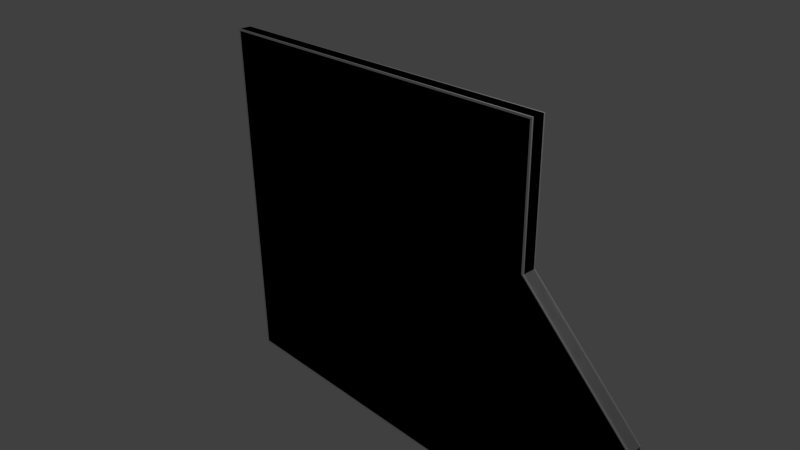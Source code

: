 # Source: w_D_5x5_Atl.blend  (saved by Blender 2.69.0; exported with 4.5.12 LTS)
import bpy
from mathutils import Matrix  # noqa: F401  (used for matrix-valued properties, if any)

bpy.ops.wm.read_factory_settings(use_empty=True)
scene = bpy.context.scene
scene.name = 'Scene'

# ---- collections
col_collection_1 = bpy.data.collections.new('Collection 1'); scene.collection.children.link(col_collection_1)

# ---- materials (node trees are filled in below, after node groups)
mat_material_001 = bpy.data.materials.new('Material.001')
mat_material_001.alpha_threshold = 0.0
mat_material_001.use_transparent_shadow = False
mat_material_001.roughness = 0.5
mat_material_001.line_color = (0.0, 0.0, 0.0, 1.0)
mat_material = bpy.data.materials.new('Material')
mat_material.alpha_threshold = 0.0
mat_material.use_transparent_shadow = False
mat_material.roughness = 0.5
mat_material.line_color = (0.0, 0.0, 0.0, 1.0)

# ---- material node trees

# ---- world
world_world = bpy.data.worlds.new('World'); scene.world = world_world
world_world.color = (0.05088, 0.05088, 0.05088)
world_world.use_sun_shadow = False
world_world.sun_shadow_jitter_overblur = 0.0
world_world.cycles.sampling_method = 'MANUAL'
world_world.cycles.sample_map_resolution = 256

# ---- cameras
cam_camera = bpy.data.cameras.new('Camera')
cam_camera.clip_end = 100.0
cam_camera.lens = 35.0
cam_camera.sensor_width = 32.0
cam_camera.sensor_height = 18.0
cam_camera.ortho_scale = 7.314
cam_camera.dof.focus_distance = 0.0
cam_camera.dof.aperture_fstop = 128.0

# ---- lights
light_lamp = bpy.data.lights.new('Lamp', 'POINT')
light_lamp.transmission_factor = 0.0
light_lamp.cutoff_distance = 30.0
light_lamp.energy = 100.0
light_lamp.shadow_buffer_clip_start = 1.001
light_lamp.shadow_soft_size = 0.1
light_lamp.shadow_maximum_resolution = 0.006
light_lamp.use_absolute_resolution = True
light_lamp.cycles.use_multiple_importance_sampling = False

# ---- meshes
me_cube_002 = bpy.data.meshes.new('Cube.002')
me_cube_002.from_pydata([(2.5, 0.1, -2.5), (2.5, -0.1, -2.5), (2.5, -0.1, 0.75), (2.5, 0.1, 0.75), (4.0, 0.09999, -2.5), (4.0, -0.1, -2.5), (4.0, 0.09999, -0.75), (4.0, -0.1, -0.75)], [], [(3, 2, 7, 6), (4, 6, 7, 5), (2, 1, 5, 7), (0, 3, 6, 4), (1, 0, 4, 5), (1, 2, 3, 0)])
_uv = me_cube_002.uv_layers.new(name='UVMap')
_uv.uv.foreach_set('vector', [0.5225, 0.75, 0.5425, 0.75, 0.5425, 0.75, 0.5225, 0.75, 0.5225, 1.0, 0.5225, 0.75, 0.5425, 0.75, 0.5425, 1.0, 0.2713, 0.5, 0.5425, 1.0, 0.5425, 1.0, 0.2713, 0.5, 1.0, 1.431e-07, 0.75, 7.153e-08, 0.75, 7.153e-08, 1.0, 1.431e-07, 0.5, 0.52, 0.5, 0.5, 0.5, 0.5, 0.5, 0.52, 0.2713, 0.5, 0.5225, 0.75, 1.0, 1.431e-07, 0.5, 0.52])
_uv.active_render = True
_uv = me_cube_002.uv_layers.new(name='UVMap.001')
_uv.uv.foreach_set('vector', [0.5225, 0.75, 0.5425, 0.75, 0.5425, 0.75, 0.5225, 0.75, 0.5225, 1.0, 0.5225, 0.75, 0.5425, 0.75, 0.5425, 1.0, 0.2713, 0.5, 0.5425, 1.0, 0.5425, 1.0, 0.2713, 0.5, 1.0, 1.431e-07, 0.75, 7.153e-08, 0.75, 7.153e-08, 1.0, 1.431e-07, 0.5, 0.52, 0.5, 0.5, 0.5, 0.5, 0.5, 0.52, 0.2713, 0.5, 0.5225, 0.75, 1.0, 1.431e-07, 0.5, 0.52])
me_cube_002.materials.append(mat_material_001)
me_cube_002.use_remesh_preserve_volume = False
me_cube_002.use_remesh_preserve_attributes = False
me_cube_002.use_mirror_vertex_groups = False
me_cube_002.update()
me_cube = bpy.data.meshes.new('Cube')
me_cube.from_pydata([(2.5, -0.08, 2.5), (2.5, 0.08, 2.5), (4.0, -0.08, -2.5), (4.0, 0.08, -2.5), (-2.475, -0.1, 2.475), (-2.475, -0.1, -2.475), (3.975, -0.1, -2.475), (2.475, -0.1, 2.475), (-2.5, 0.08, -2.5), (-2.5, -0.08, -2.5), (-2.5, 0.08, 2.5), (-2.5, -0.08, 2.5), (2.475, 0.1, 2.475), (3.975, 0.1, -2.475), (-2.475, 0.1, -2.475), (-2.475, 0.1, 2.475), (2.5, -0.08, 0.75), (2.5, 0.08, 0.75), (-2.475, -0.1, 0.75), (2.475, -0.1, 0.75), (-2.5, -0.08, 0.75), (-2.5, 0.08, 0.75), (2.475, 0.1, 0.75), (-2.475, 0.1, 0.75), (4.0, -0.08, -0.75), (4.0, 0.08, -0.75), (3.975, -0.1, -0.75), (-2.5, 0.08, -0.75), (3.975, 0.1, -0.75), (-2.475, 0.1, -0.75), (-2.475, -0.1, -0.75), (-2.5, -0.08, -0.75)], [], [(24, 2, 3, 25), (16, 0, 7, 19), (20, 11, 10, 21), (31, 9, 5, 30), (9, 2, 6, 5), (30, 5, 6, 26), (2, 9, 8, 3), (0, 1, 10, 11), (10, 1, 12, 15), (0, 11, 4, 7), (29, 28, 13, 14), (3, 8, 14, 13), (21, 10, 15, 23), (25, 3, 13, 28), (1, 17, 22, 12), (27, 21, 23, 29), (15, 12, 22, 23), (4, 18, 19, 7), (11, 20, 18, 4), (31, 20, 21, 27), (24, 16, 19, 26), (0, 16, 17, 1), (2, 24, 26, 6), (9, 31, 27, 8), (8, 27, 29, 14), (17, 25, 28, 22), (23, 22, 28, 29), (18, 30, 26, 19), (20, 31, 30, 18), (16, 24, 25, 17)])
_uv = me_cube.uv_layers.new(name='UVMap.001')
_uv.uv.foreach_set('vector', [0.4782, 0.775, 0.4782, 0.6152, 0.4928, 0.6152, 0.4928, 0.775, 0.304, 0.1442, 0.4638, 0.1442, 0.4615, 0.1465, 0.304, 0.1465, 0.9782, 0.167, 0.9782, 0.007195, 0.9928, 0.007195, 0.9928, 0.167, 0.167, 0.6008, 0.007196, 0.6008, 0.009479, 0.5985, 0.167, 0.5985, 0.007196, 0.6008, 0.007195, 0.007195, 0.009479, 0.009479, 0.009479, 0.5985, 0.167, 0.5985, 0.009479, 0.5985, 0.009479, 0.009479, 0.167, 0.009479, 0.9492, 0.6008, 0.9492, 0.007196, 0.9638, 0.007195, 0.9638, 0.6008, 0.9782, 0.4782, 0.9928, 0.4782, 0.9928, 0.9348, 0.9782, 0.9348, 0.4782, 0.6008, 0.4782, 0.1442, 0.4805, 0.1465, 0.4805, 0.5985, 0.4638, 0.1442, 0.4638, 0.6008, 0.4615, 0.5985, 0.4615, 0.1465, 0.775, 0.5985, 0.775, 0.009479, 0.9325, 0.009479, 0.9325, 0.5985, 0.9348, 0.007196, 0.9348, 0.6008, 0.9325, 0.5985, 0.9325, 0.009479, 0.638, 0.6008, 0.4782, 0.6008, 0.4805, 0.5985, 0.638, 0.5985, 0.775, 0.007195, 0.9348, 0.007196, 0.9325, 0.009479, 0.775, 0.009479, 0.4782, 0.1442, 0.638, 0.1442, 0.638, 0.1465, 0.4805, 0.1465, 0.775, 0.6008, 0.638, 0.6008, 0.638, 0.5985, 0.775, 0.5985, 0.4805, 0.5985, 0.4805, 0.1465, 0.638, 0.1465, 0.638, 0.5985, 0.4615, 0.5985, 0.304, 0.5985, 0.304, 0.1465, 0.4615, 0.1465, 0.4638, 0.6008, 0.304, 0.6008, 0.304, 0.5985, 0.4615, 0.5985, 0.9782, 0.304, 0.9782, 0.167, 0.9928, 0.167, 0.9928, 0.304, 0.167, 0.007196, 0.304, 0.1442, 0.304, 0.1465, 0.167, 0.009479, 0.167, 0.6298, 0.007195, 0.6298, 0.007196, 0.6152, 0.167, 0.6152, 0.007195, 0.007195, 0.167, 0.007196, 0.167, 0.009479, 0.009479, 0.009479, 0.9782, 0.4638, 0.9782, 0.304, 0.9928, 0.304, 0.9928, 0.4638, 0.9348, 0.6008, 0.775, 0.6008, 0.775, 0.5985, 0.9325, 0.5985, 0.638, 0.1442, 0.775, 0.007195, 0.775, 0.009479, 0.638, 0.1465, 0.638, 0.5985, 0.638, 0.1465, 0.775, 0.009479, 0.775, 0.5985, 0.304, 0.5985, 0.167, 0.5985, 0.167, 0.009479, 0.304, 0.1465, 0.304, 0.6008, 0.167, 0.6008, 0.167, 0.5985, 0.304, 0.5985, 0.5072, 0.7522, 0.5072, 0.6152, 0.5218, 0.6152, 0.5218, 0.7522])
_uv.active_render = True
_uv = me_cube.uv_layers.new(name='UV coord')
_uv.uv.foreach_set('vector', [0.4782, 0.775, 0.4782, 0.6152, 0.4928, 0.6152, 0.4928, 0.775, 0.304, 0.1442, 0.4638, 0.1442, 0.4615, 0.1465, 0.304, 0.1465, 0.9782, 0.167, 0.9782, 0.007195, 0.9928, 0.007195, 0.9928, 0.167, 0.167, 0.6008, 0.007196, 0.6008, 0.009479, 0.5985, 0.167, 0.5985, 0.007196, 0.6008, 0.007195, 0.007195, 0.009479, 0.009479, 0.009479, 0.5985, 0.167, 0.5985, 0.009479, 0.5985, 0.009479, 0.009479, 0.167, 0.009479, 0.9492, 0.6008, 0.9492, 0.007196, 0.9638, 0.007195, 0.9638, 0.6008, 0.9782, 0.4782, 0.9928, 0.4782, 0.9928, 0.9348, 0.9782, 0.9348, 0.4782, 0.6008, 0.4782, 0.1442, 0.4805, 0.1465, 0.4805, 0.5985, 0.4638, 0.1442, 0.4638, 0.6008, 0.4615, 0.5985, 0.4615, 0.1465, 0.775, 0.5985, 0.775, 0.009479, 0.9325, 0.009479, 0.9325, 0.5985, 0.9348, 0.007196, 0.9348, 0.6008, 0.9325, 0.5985, 0.9325, 0.009479, 0.638, 0.6008, 0.4782, 0.6008, 0.4805, 0.5985, 0.638, 0.5985, 0.775, 0.007195, 0.9348, 0.007196, 0.9325, 0.009479, 0.775, 0.009479, 0.4782, 0.1442, 0.638, 0.1442, 0.638, 0.1465, 0.4805, 0.1465, 0.775, 0.6008, 0.638, 0.6008, 0.638, 0.5985, 0.775, 0.5985, 0.4805, 0.5985, 0.4805, 0.1465, 0.638, 0.1465, 0.638, 0.5985, 0.4615, 0.5985, 0.304, 0.5985, 0.304, 0.1465, 0.4615, 0.1465, 0.4638, 0.6008, 0.304, 0.6008, 0.304, 0.5985, 0.4615, 0.5985, 0.9782, 0.304, 0.9782, 0.167, 0.9928, 0.167, 0.9928, 0.304, 0.167, 0.007196, 0.304, 0.1442, 0.304, 0.1465, 0.167, 0.009479, 0.167, 0.6298, 0.007195, 0.6298, 0.007196, 0.6152, 0.167, 0.6152, 0.007195, 0.007195, 0.167, 0.007196, 0.167, 0.009479, 0.009479, 0.009479, 0.9782, 0.4638, 0.9782, 0.304, 0.9928, 0.304, 0.9928, 0.4638, 0.9348, 0.6008, 0.775, 0.6008, 0.775, 0.5985, 0.9325, 0.5985, 0.638, 0.1442, 0.775, 0.007195, 0.775, 0.009479, 0.638, 0.1465, 0.638, 0.5985, 0.638, 0.1465, 0.775, 0.009479, 0.775, 0.5985, 0.304, 0.5985, 0.167, 0.5985, 0.167, 0.009479, 0.304, 0.1465, 0.304, 0.6008, 0.167, 0.6008, 0.167, 0.5985, 0.304, 0.5985, 0.5072, 0.7522, 0.5072, 0.6152, 0.5218, 0.6152, 0.5218, 0.7522])
me_cube.materials.append(mat_material)
me_cube.use_remesh_preserve_volume = False
me_cube.use_remesh_preserve_attributes = False
me_cube.use_mirror_vertex_groups = False
me_cube.update()
me_cube_001 = bpy.data.meshes.new('Cube.001')
me_cube_001.from_pydata([(2.5, 0.1, -2.5), (2.5, -0.1, -2.5), (2.5, 0.1, 2.5), (2.5, -0.1, 2.5), (-2.5, -0.1, 2.5), (-2.5, 0.1, 2.5), (-2.5, -0.1, -2.5), (-2.5, 0.1, -2.5)], [], [(1, 0, 2, 3), (5, 2, 0, 7), (5, 7, 6, 4), (2, 5, 4, 3), (0, 1, 6, 7), (3, 4, 6, 1)])
_uv = me_cube_001.uv_layers.new(name='UVMap')
_uv.uv.foreach_set('vector', [0.5425, 1.0, 0.5, 0.5, 0.5225, 0.5, 0.5425, 0.5, 0.5, 0.5, 0.5, 0.0, 1.0, 1.431e-07, 0.5025, 0.5, 0.5025, 1.0, 0.5025, 0.5, 0.5225, 0.5, 0.5225, 1.0, 0.545, 1.0, 0.545, 0.5, 0.565, 0.5, 0.565, 1.0, 0.5, 0.5, 0.5, 0.52, 0.0, 0.52, 9.537e-08, 0.5, 1.431e-07, 2.146e-07, 0.5, 0.0, 0.5, 0.5, 0.5425, 1.0])
_uv.active_render = True
_uv = me_cube_001.uv_layers.new(name='UVMap.001')
_uv.uv.foreach_set('vector', [0.5425, 1.0, 0.5, 0.5, 0.5225, 0.5, 0.5425, 0.5, 0.5, 0.5, 0.5, 0.0, 1.0, 1.431e-07, 0.5025, 0.5, 0.5025, 1.0, 0.5025, 0.5, 0.5225, 0.5, 0.5225, 1.0, 0.545, 1.0, 0.545, 0.5, 0.565, 0.5, 0.565, 1.0, 0.5, 0.5, 0.5, 0.52, 0.0, 0.52, 9.537e-08, 0.5, 1.431e-07, 2.146e-07, 0.5, 0.0, 0.5, 0.5, 0.5425, 1.0])
me_cube_001.materials.append(mat_material_001)
me_cube_001.use_remesh_preserve_volume = False
me_cube_001.use_remesh_preserve_attributes = False
me_cube_001.use_mirror_vertex_groups = False
me_cube_001.update()

# ---- objects
ob_ucx_w_d_5x5_atl_001 = bpy.data.objects.new('UCX_w_D_5x5_Atl_001', me_cube_002)
ob_w_d_5x5_atl = bpy.data.objects.new('w_D_5x5_Atl', me_cube)
ob_lamp = bpy.data.objects.new('Lamp', light_lamp)
ob_camera = bpy.data.objects.new('Camera', cam_camera)
ob_ucx_w_d_5x5_atl = bpy.data.objects.new('UCX_w_D_5x5_Atl', me_cube_001)

# ---- transforms, parenting, visibility, modifiers, constraints
ob_ucx_w_d_5x5_atl_001.location = (0.0, 0.0, 0.0)
ob_ucx_w_d_5x5_atl_001.lock_rotations_4d = False
ob_ucx_w_d_5x5_atl_001.empty_display_type = 'ARROWS'
ob_ucx_w_d_5x5_atl_001.hide_viewport = True
ob_ucx_w_d_5x5_atl_001.lineart.crease_threshold = 0.0
ob_w_d_5x5_atl.location = (0.0, 0.0, 0.0)
ob_w_d_5x5_atl.lock_rotations_4d = False
ob_w_d_5x5_atl.empty_display_type = 'ARROWS'
ob_w_d_5x5_atl.lineart.crease_threshold = 0.0
ob_lamp.location = (4.076, 1.005, 5.904)
ob_lamp.rotation_euler = (0.6503, 0.05522, 1.866)
ob_lamp.lock_rotations_4d = False
ob_lamp.empty_display_type = 'ARROWS'
ob_lamp.color = (0.0, 0.0, 0.0, 0.0)
ob_lamp.hide_viewport = True
ob_lamp.lineart.crease_threshold = 0.0
ob_camera.location = (7.481, -6.508, 5.344)
ob_camera.rotation_euler = (1.109, 0.01082, 0.8149)
ob_camera.lock_rotations_4d = False
ob_camera.empty_display_type = 'ARROWS'
ob_camera.color = (0.0, 0.0, 0.0, 0.0)
ob_camera.hide_viewport = True
ob_camera.display_type = 'WIRE'
ob_camera.lineart.crease_threshold = 0.0
ob_ucx_w_d_5x5_atl.location = (0.0, 0.0, 0.0)
ob_ucx_w_d_5x5_atl.lock_rotations_4d = False
ob_ucx_w_d_5x5_atl.empty_display_type = 'ARROWS'
ob_ucx_w_d_5x5_atl.hide_viewport = True
ob_ucx_w_d_5x5_atl.lineart.crease_threshold = 0.0

# ---- collection membership
col_collection_1.objects.link(ob_ucx_w_d_5x5_atl_001)
col_collection_1.objects.link(ob_w_d_5x5_atl)
col_collection_1.objects.link(ob_lamp)
col_collection_1.objects.link(ob_camera)
col_collection_1.objects.link(ob_ucx_w_d_5x5_atl)

# ---- scene / render settings (as saved in the file)
scene.camera = ob_camera
scene.frame_start = 1; scene.frame_end = 250; scene.frame_set(0)
scene.render.engine = 'BLENDER_EEVEE_NEXT'
scene.render.image_settings.compression = 90
scene.render.resolution_percentage = 50
scene.render.dither_intensity = 0.0
scene.cycles.use_denoising = False
scene.cycles.samples = 10
scene.cycles.sampling_pattern = 'TABULATED_SOBOL'
scene.cycles.light_sampling_threshold = 0.0
scene.cycles.use_adaptive_sampling = False
scene.cycles.use_light_tree = False
scene.cycles.blur_glossy = 0.0
scene.cycles.volume_bounces = 1
scene.cycles.pixel_filter_type = 'GAUSSIAN'
scene.cycles.sample_clamp_indirect = 0.0
scene.view_settings.view_transform = 'Standard'
bpy.context.view_layer.update()
